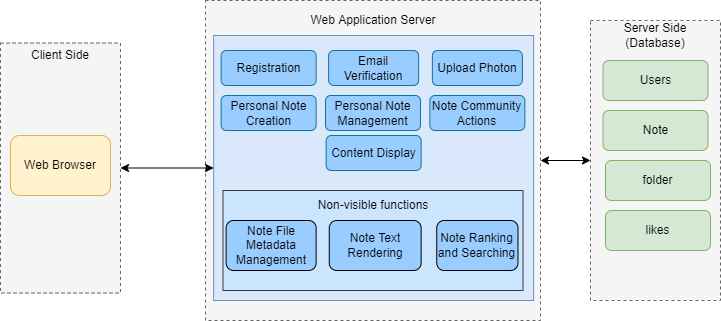

The diagram above was exported from draw.io. Its source (the exported page's mxGraphModel, read from the mxfile embedded in the PNG):
<mxGraphModel dx="1038" dy="579" grid="1" gridSize="10" guides="1" tooltips="1" connect="1" arrows="1" fold="1" page="1" pageScale="1" pageWidth="850" pageHeight="1100" math="0" shadow="0">
  <root>
    <mxCell id="0" />
    <mxCell id="1" parent="0" />
    <mxCell id="R-LlFzcAgAkRQOTEgDF_-1" value="" style="rounded=0;whiteSpace=wrap;html=1;dashed=1;fillColor=#f5f5f5;fontColor=#333333;strokeColor=#666666;" parent="1" vertex="1">
      <mxGeometry x="100" y="102.5" width="120" height="250" as="geometry" />
    </mxCell>
    <mxCell id="R-LlFzcAgAkRQOTEgDF_-3" value="Client Side" style="text;html=1;strokeColor=none;fillColor=none;align=center;verticalAlign=middle;whiteSpace=wrap;rounded=0;dashed=1;" parent="1" vertex="1">
      <mxGeometry x="110" y="100" width="100" height="30" as="geometry" />
    </mxCell>
    <mxCell id="R-LlFzcAgAkRQOTEgDF_-4" value="" style="rounded=0;whiteSpace=wrap;html=1;dashed=1;fillColor=#f5f5f5;fontColor=#333333;strokeColor=#666666;" parent="1" vertex="1">
      <mxGeometry x="305" y="60" width="335" height="320" as="geometry" />
    </mxCell>
    <mxCell id="R-LlFzcAgAkRQOTEgDF_-6" value="" style="rounded=0;whiteSpace=wrap;html=1;dashed=1;fillColor=#f5f5f5;fontColor=#333333;strokeColor=#666666;" parent="1" vertex="1">
      <mxGeometry x="690" y="80" width="130" height="280" as="geometry" />
    </mxCell>
    <mxCell id="R-LlFzcAgAkRQOTEgDF_-7" value="Server Side (Database)" style="text;html=1;strokeColor=none;fillColor=none;align=center;verticalAlign=middle;whiteSpace=wrap;rounded=0;dashed=1;" parent="1" vertex="1">
      <mxGeometry x="700" y="80" width="110" height="30" as="geometry" />
    </mxCell>
    <mxCell id="R-LlFzcAgAkRQOTEgDF_-8" value="Web Browser" style="rounded=1;whiteSpace=wrap;html=1;fillColor=#fff2cc;strokeColor=#d6b656;" parent="1" vertex="1">
      <mxGeometry x="110" y="195" width="100" height="60" as="geometry" />
    </mxCell>
    <mxCell id="R-LlFzcAgAkRQOTEgDF_-13" value="" style="endArrow=classic;startArrow=classic;html=1;rounded=0;entryX=0;entryY=0.5;entryDx=0;entryDy=0;exitX=1;exitY=0.5;exitDx=0;exitDy=0;" parent="1" source="R-LlFzcAgAkRQOTEgDF_-4" target="R-LlFzcAgAkRQOTEgDF_-6" edge="1">
      <mxGeometry width="50" height="50" relative="1" as="geometry">
        <mxPoint x="490" y="290" as="sourcePoint" />
        <mxPoint x="540" y="240" as="targetPoint" />
      </mxGeometry>
    </mxCell>
    <mxCell id="R-LlFzcAgAkRQOTEgDF_-22" value="" style="rounded=0;whiteSpace=wrap;html=1;fillColor=#dae8fc;strokeColor=#6c8ebf;" parent="1" vertex="1">
      <mxGeometry x="313.13" y="95" width="320" height="265" as="geometry" />
    </mxCell>
    <mxCell id="R-LlFzcAgAkRQOTEgDF_-24" value="Registration" style="rounded=1;whiteSpace=wrap;html=1;fillColor=#99CCFF;strokeColor=#10739e;" parent="1" vertex="1">
      <mxGeometry x="320.62" y="110" width="95" height="35" as="geometry" />
    </mxCell>
    <mxCell id="R-LlFzcAgAkRQOTEgDF_-25" value="Email Verification" style="rounded=1;whiteSpace=wrap;html=1;fillColor=#99CCFF;strokeColor=#10739e;" parent="1" vertex="1">
      <mxGeometry x="428.12" y="110" width="90" height="35" as="geometry" />
    </mxCell>
    <mxCell id="R-LlFzcAgAkRQOTEgDF_-26" value="Upload Photon" style="rounded=1;whiteSpace=wrap;html=1;fillColor=#99CCFF;strokeColor=#10739e;" parent="1" vertex="1">
      <mxGeometry x="531.87" y="110" width="90" height="35" as="geometry" />
    </mxCell>
    <mxCell id="R-LlFzcAgAkRQOTEgDF_-27" value="Personal Note Creation&lt;span style=&quot;color: rgba(0 , 0 , 0 , 0) ; font-family: monospace ; font-size: 0px&quot;&gt;%3CmxGraphModel%3E%3Croot%3E%3CmxCell%20id%3D%220%22%2F%3E%3CmxCell%20id%3D%221%22%20parent%3D%220%22%2F%3E%3CmxCell%20id%3D%222%22%20value%3D%22Registration%22%20style%3D%22rounded%3D1%3BwhiteSpace%3Dwrap%3Bhtml%3D1%3B%22%20vertex%3D%221%22%20parent%3D%221%22%3E%3CmxGeometry%20x%3D%22325%22%20y%3D%22135%22%20width%3D%2295%22%20height%3D%2235%22%20as%3D%22geometry%22%2F%3E%3C%2FmxCell%3E%3C%2Froot%3E%3C%2FmxGraphModel%3E&lt;/span&gt;" style="rounded=1;whiteSpace=wrap;html=1;fillColor=#99CCFF;strokeColor=#10739e;" parent="1" vertex="1">
      <mxGeometry x="320.62" y="155" width="95" height="35" as="geometry" />
    </mxCell>
    <mxCell id="R-LlFzcAgAkRQOTEgDF_-28" value="Personal Note Management" style="rounded=1;whiteSpace=wrap;html=1;fillColor=#99CCFF;strokeColor=#10739e;" parent="1" vertex="1">
      <mxGeometry x="424.99" y="155" width="95" height="35" as="geometry" />
    </mxCell>
    <mxCell id="R-LlFzcAgAkRQOTEgDF_-29" value="Note Community Actions" style="rounded=1;whiteSpace=wrap;html=1;fillColor=#99CCFF;strokeColor=#10739e;" parent="1" vertex="1">
      <mxGeometry x="529.37" y="155" width="95" height="35" as="geometry" />
    </mxCell>
    <mxCell id="R-LlFzcAgAkRQOTEgDF_-30" value="" style="rounded=0;whiteSpace=wrap;html=1;glass=0;fillColor=#cce5ff;strokeColor=#36393d;" parent="1" vertex="1">
      <mxGeometry x="322.5" y="250" width="300" height="100" as="geometry" />
    </mxCell>
    <mxCell id="R-LlFzcAgAkRQOTEgDF_-31" value="Note File Metadata Management" style="rounded=1;whiteSpace=wrap;html=1;fillColor=#99CCFF;" parent="1" vertex="1">
      <mxGeometry x="325.62" y="280" width="90" height="50" as="geometry" />
    </mxCell>
    <mxCell id="R-LlFzcAgAkRQOTEgDF_-32" value="Note Text Rendering" style="rounded=1;whiteSpace=wrap;html=1;fillColor=#99CCFF;" parent="1" vertex="1">
      <mxGeometry x="428.76" y="280" width="91.87" height="50" as="geometry" />
    </mxCell>
    <mxCell id="R-LlFzcAgAkRQOTEgDF_-33" value="" style="endArrow=classic;startArrow=classic;html=1;rounded=0;exitX=1;exitY=0.5;exitDx=0;exitDy=0;entryX=0;entryY=0.5;entryDx=0;entryDy=0;" parent="1" source="R-LlFzcAgAkRQOTEgDF_-1" target="R-LlFzcAgAkRQOTEgDF_-22" edge="1">
      <mxGeometry width="50" height="50" relative="1" as="geometry">
        <mxPoint x="490" y="310" as="sourcePoint" />
        <mxPoint x="540" y="260" as="targetPoint" />
      </mxGeometry>
    </mxCell>
    <mxCell id="R-LlFzcAgAkRQOTEgDF_-34" value="Content Display" style="rounded=1;whiteSpace=wrap;html=1;fillColor=#99CCFF;strokeColor=#10739e;" parent="1" vertex="1">
      <mxGeometry x="425.63" y="195" width="95" height="35" as="geometry" />
    </mxCell>
    <mxCell id="R-LlFzcAgAkRQOTEgDF_-35" value="Note Ranking and Searching" style="rounded=1;whiteSpace=wrap;html=1;fillColor=#99CCFF;" parent="1" vertex="1">
      <mxGeometry x="536.25" y="280" width="81.24" height="50" as="geometry" />
    </mxCell>
    <mxCell id="R-LlFzcAgAkRQOTEgDF_-36" value="Web Application Server" style="text;html=1;strokeColor=none;fillColor=none;align=center;verticalAlign=middle;whiteSpace=wrap;rounded=0;dashed=1;" parent="1" vertex="1">
      <mxGeometry x="408.74" y="65" width="127.5" height="30" as="geometry" />
    </mxCell>
    <mxCell id="R-LlFzcAgAkRQOTEgDF_-37" value="Non-visible functions" style="text;html=1;strokeColor=none;fillColor=none;align=center;verticalAlign=middle;whiteSpace=wrap;rounded=0;dashed=1;" parent="1" vertex="1">
      <mxGeometry x="408.74" y="250" width="127.5" height="30" as="geometry" />
    </mxCell>
    <mxCell id="R-LlFzcAgAkRQOTEgDF_-38" value="Users" style="rounded=1;whiteSpace=wrap;html=1;glass=0;fillColor=#d5e8d4;strokeColor=#82b366;" parent="1" vertex="1">
      <mxGeometry x="702.5" y="120" width="105" height="40" as="geometry" />
    </mxCell>
    <mxCell id="R-LlFzcAgAkRQOTEgDF_-39" value="Note" style="rounded=1;whiteSpace=wrap;html=1;glass=0;fillColor=#d5e8d4;strokeColor=#82b366;" parent="1" vertex="1">
      <mxGeometry x="702.5" y="170" width="105" height="40" as="geometry" />
    </mxCell>
    <mxCell id="R-LlFzcAgAkRQOTEgDF_-41" value="folder" style="rounded=1;whiteSpace=wrap;html=1;glass=0;fillColor=#d5e8d4;strokeColor=#82b366;" parent="1" vertex="1">
      <mxGeometry x="705" y="220" width="105" height="40" as="geometry" />
    </mxCell>
    <mxCell id="ykeRUTeShlG21ZCQAC_N-1" value="likes" style="rounded=1;whiteSpace=wrap;html=1;glass=0;fillColor=#d5e8d4;strokeColor=#82b366;" parent="1" vertex="1">
      <mxGeometry x="705" y="270" width="105" height="40" as="geometry" />
    </mxCell>
  </root>
</mxGraphModel>